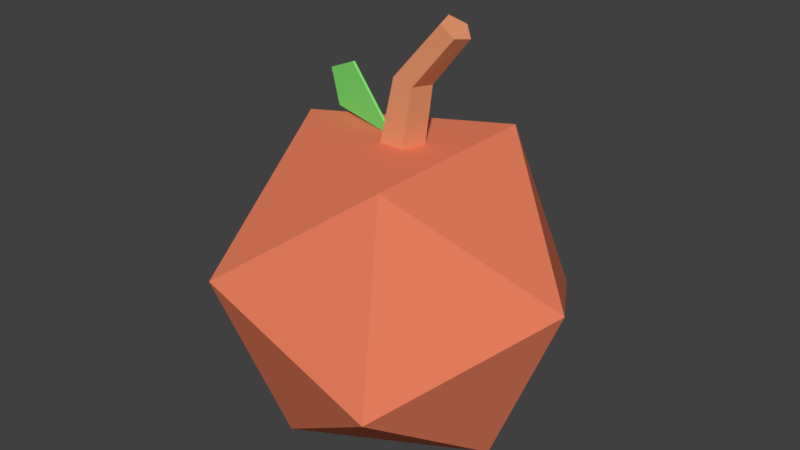 # Source: Apple.blend  (saved by Blender 2.79.0; exported with 4.5.12 LTS)
import bpy
from mathutils import Matrix  # noqa: F401  (used for matrix-valued properties, if any)

bpy.ops.wm.read_factory_settings(use_empty=True)
scene = bpy.context.scene
scene.name = 'Scene'

# ---- collections
col_collection_1 = bpy.data.collections.new('Collection 1'); scene.collection.children.link(col_collection_1)

# ---- materials (node trees are filled in below, after node groups)
mat_apple = bpy.data.materials.new('Apple')
mat_apple.alpha_threshold = 0.0
mat_apple.use_transparent_shadow = False
mat_apple.diffuse_color = (0.8, 0.2124, 0.1128, 1.0)
mat_apple.roughness = 0.5
mat_applestem = bpy.data.materials.new('AppleStem')
mat_applestem.alpha_threshold = 0.0
mat_applestem.use_transparent_shadow = False
mat_applestem.diffuse_color = (0.8, 0.3109, 0.1536, 1.0)
mat_applestem.roughness = 0.5
mat_appleleaf = bpy.data.materials.new('AppleLeaf')
mat_appleleaf.alpha_threshold = 0.0
mat_appleleaf.use_transparent_shadow = False
mat_appleleaf.diffuse_color = (0.2263, 0.8, 0.1713, 1.0)
mat_appleleaf.roughness = 0.5

# ---- material node trees

# ---- world
world_world = bpy.data.worlds.new('World'); scene.world = world_world
world_world.color = (0.05088, 0.05088, 0.05088)
world_world.use_sun_shadow = False
world_world.sun_shadow_jitter_overblur = 0.0
world_world.cycles.sampling_method = 'MANUAL'

# ---- meshes
me_icosphere = bpy.data.meshes.new('Icosphere')
me_icosphere.from_pydata([(-0.2462, 3.725e-09, -0.04341), (-0.07869, -0.1314, -0.1976), (-0.1221, -0.2127, 0.04863), (-0.1489, 3.725e-09, 0.2008), (-0.1221, 0.2127, 0.04863), (-0.07869, 0.1314, -0.1976), (0.1221, -0.2127, -0.04863), (0.07869, -0.1314, 0.1976), (0.07869, 0.1314, 0.1976), (0.1221, 0.2127, -0.04863), (0.1489, 3.725e-09, -0.2008), (0.2462, 3.725e-09, 0.04341), (-1.156e-08, 0.03, 0.17), (0.02051, 0.02457, 0.2814), (0.02853, 0.009271, 0.17), (0.04328, 0.007593, 0.2761), (0.01763, -0.02427, 0.17), (0.03458, -0.01988, 0.2781), (-0.01763, -0.02427, 0.17), (0.006438, -0.01988, 0.2846), (-0.02853, 0.009271, 0.17), (-0.002259, 0.007593, 0.2866), (0.097, 0.00626, 0.342), (0.0812, 0.02026, 0.353), (0.09097, -0.01639, 0.3462), (0.07144, -0.01639, 0.3599), (0.06541, 0.00626, 0.3641), (-0.1187, 0.02585, 0.2069), (-0.1194, 0.02244, 0.2069), (-0.08938, 0.01976, 0.2732), (-0.09009, 0.01636, 0.2732), (-0.1341, 0.02904, 0.2539), (-0.01388, 0.004089, 0.1984), (-0.1348, 0.02564, 0.2539), (-0.01459, 0.0006839, 0.1984)], [], [(0, 1, 2), (1, 0, 5), (0, 2, 3), (0, 3, 4), (0, 4, 5), (1, 5, 10), (2, 1, 6), (3, 2, 7), (4, 3, 8), (5, 4, 9), (1, 10, 6), (2, 6, 7), (3, 7, 8), (4, 8, 9), (5, 9, 10), (6, 10, 11), (7, 6, 11), (8, 7, 11), (9, 8, 11), (10, 9, 11), (12, 13, 15, 14), (14, 15, 17, 16), (16, 17, 19, 18), (17, 15, 22, 24), (18, 19, 21, 20), (20, 21, 13, 12), (12, 14, 16, 18, 20), (22, 23, 26, 25, 24), (13, 21, 26, 23), (15, 13, 23, 22), (19, 17, 24, 25), (21, 19, 25, 26), (31, 29, 32), (27, 31, 32), (33, 34, 30), (28, 34, 33), (31, 27, 28, 33), (32, 29, 30, 34), (27, 32, 34, 28), (29, 31, 33, 30)])
me_icosphere.polygons.foreach_set('material_index', [0, 0, 0, 0, 0, 0, 0, 0, 0, 0, 0, 0, 0, 0, 0, 0, 0, 0, 0, 0, 1, 1, 1, 1, 1, 1, 1, 1, 1, 1, 1, 1, 2, 2, 2, 2, 2, 2, 2, 2])
me_icosphere.materials.append(mat_apple)
me_icosphere.materials.append(mat_applestem)
me_icosphere.materials.append(mat_appleleaf)
me_icosphere.use_remesh_preserve_volume = False
me_icosphere.use_remesh_preserve_attributes = False
me_icosphere.use_mirror_vertex_groups = False
me_icosphere.update()

# ---- objects
ob_icosphere = bpy.data.objects.new('Icosphere', me_icosphere)

# ---- transforms, parenting, visibility, modifiers, constraints
ob_icosphere.location = (0.0, 0.0, 0.0)
ob_icosphere.lineart.crease_threshold = 0.0

# ---- collection membership
col_collection_1.objects.link(ob_icosphere)

# ---- scene / render settings (as saved in the file)
scene.frame_start = 1; scene.frame_end = 250; scene.frame_set(1)
scene.render.engine = 'BLENDER_EEVEE_NEXT'
scene.render.resolution_percentage = 50
scene.render.dither_intensity = 0.0
scene.cycles.use_denoising = False
scene.cycles.samples = 128
scene.cycles.sampling_pattern = 'TABULATED_SOBOL'
scene.cycles.use_adaptive_sampling = False
scene.cycles.use_light_tree = False
scene.cycles.blur_glossy = 0.0
scene.cycles.sample_clamp_indirect = 0.0
scene.view_settings.view_transform = 'Standard'
bpy.context.view_layer.update()

# ---- added for rendering (the .blend has no active camera and no usable light): camera, sun
cam_auto = bpy.data.cameras.new('AutoCamera')
cam_auto.lens = 50.0
cam_auto.sensor_width = 36.0
cam_auto.clip_end = 1000.0
ob_auto_camera = bpy.data.objects.new('AutoCamera', cam_auto)
scene.collection.objects.link(ob_auto_camera)
ob_auto_camera.location = (0.797219, -0.956663, 0.719417)
ob_auto_camera.rotation_euler = (1.09748, -7.21219e-08, 0.694738)
scene.camera = ob_auto_camera
light_auto_sun = bpy.data.lights.new('AutoSun', 'SUN')
light_auto_sun.energy = 3.0
light_auto_sun.angle = 0.0523599
ob_auto_sun = bpy.data.objects.new('AutoSun', light_auto_sun)
scene.collection.objects.link(ob_auto_sun)
ob_auto_sun.rotation_euler = (0.872665, 0.174533, 0.523599)
bpy.context.view_layer.update()
